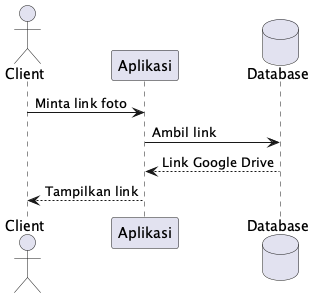

The diagram above was rendered by PlantUML. Its source (embedded in the PNG):
@startuml
actor Client
participant Aplikasi
database Database

Client -> Aplikasi: Minta link foto
Aplikasi -> Database: Ambil link
Database --> Aplikasi: Link Google Drive
Aplikasi --> Client: Tampilkan link
@enduml